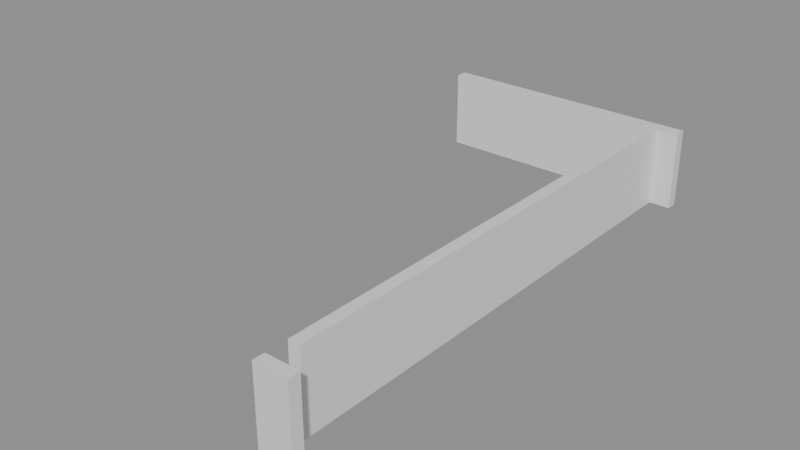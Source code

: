 # Source: building_lego.blend  (saved by Blender 5.0.119; exported with 4.5.12 LTS)
import bpy
from mathutils import Matrix  # noqa: F401  (used for matrix-valued properties, if any)

bpy.ops.wm.read_factory_settings(use_empty=True)
scene = bpy.context.scene
scene.name = 'Scene'

# ---- collections
col_01_paredes_externas = bpy.data.collections.new('01_Paredes_Externas'); scene.collection.children.link(col_01_paredes_externas)

# ---- materials (node trees are filled in below, after node groups)
mat_mat_parede_externa = bpy.data.materials.new('Mat_Parede_Externa')

# ---- material node trees
mat_mat_parede_externa.use_nodes = True; mat_mat_parede_externa.node_tree.nodes.clear()
_N = mat_mat_parede_externa.node_tree.nodes; _L = mat_mat_parede_externa.node_tree.links
n0 = _N.new('ShaderNodeBsdfPrincipled'); n0.name = 'BSDF - Pré-fundamentado'; n0.location = (-200, 100)
n1 = _N.new('ShaderNodeOutputMaterial'); n1.name = 'Saída de material'; n1.location = (200, 100)
_L.new(n0.outputs[0], n1.inputs[0])
n1.is_active_output = True

# ---- meshes
me_bloco_stone_post_4471_3383_z0 = bpy.data.meshes.new('Bloco_stone_post_4471_3383_z0')
me_bloco_stone_post_4471_3383_z0.from_pydata([(-0.5, -0.175, -1.2), (0.5, -0.175, -1.2), (0.5, 0.175, -1.2), (-0.5, 0.175, -1.2), (-0.5, -0.175, 1.2), (0.5, -0.175, 1.2), (0.5, 0.175, 1.2), (-0.5, 0.175, 1.2)], [], [(0, 1, 2, 3), (4, 7, 6, 5), (0, 4, 5, 1), (2, 6, 7, 3), (0, 3, 7, 4), (1, 5, 6, 2)])
me_bloco_stone_post_4471_3383_z0.materials.append(mat_mat_parede_externa)
me_bloco_stone_post_4471_3383_z0.update()
me_bloco_stone_wall_4464_3399_z0 = bpy.data.meshes.new('Bloco_stone_wall_4464_3399_z0')
me_bloco_stone_wall_4464_3399_z0.from_pydata([(-0.5, -0.175, -1.2), (0.5, -0.175, -1.2), (0.5, 0.175, -1.2), (-0.5, 0.175, -1.2), (-0.5, -0.175, 1.2), (0.5, -0.175, 1.2), (0.5, 0.175, 1.2), (-0.5, 0.175, 1.2)], [], [(0, 1, 2, 3), (4, 7, 6, 5), (0, 4, 5, 1), (2, 6, 7, 3), (0, 3, 7, 4), (1, 5, 6, 2)])
me_bloco_stone_wall_4464_3399_z0.materials.append(mat_mat_parede_externa)
me_bloco_stone_wall_4464_3399_z0.update()
me_bloco_stone_wall_4465_3399_z0 = bpy.data.meshes.new('Bloco_stone_wall_4465_3399_z0')
me_bloco_stone_wall_4465_3399_z0.from_pydata([(-0.5, -0.175, -1.2), (0.5, -0.175, -1.2), (0.5, 0.175, -1.2), (-0.5, 0.175, -1.2), (-0.5, -0.175, 1.2), (0.5, -0.175, 1.2), (0.5, 0.175, 1.2), (-0.5, 0.175, 1.2)], [], [(0, 1, 2, 3), (4, 7, 6, 5), (0, 4, 5, 1), (2, 6, 7, 3), (0, 3, 7, 4), (1, 5, 6, 2)])
me_bloco_stone_wall_4465_3399_z0.materials.append(mat_mat_parede_externa)
me_bloco_stone_wall_4465_3399_z0.update()
me_bloco_stone_wall_4466_3399_z0 = bpy.data.meshes.new('Bloco_stone_wall_4466_3399_z0')
me_bloco_stone_wall_4466_3399_z0.from_pydata([(-0.5, -0.175, -1.2), (0.5, -0.175, -1.2), (0.5, 0.175, -1.2), (-0.5, 0.175, -1.2), (-0.5, -0.175, 1.2), (0.5, -0.175, 1.2), (0.5, 0.175, 1.2), (-0.5, 0.175, 1.2)], [], [(0, 1, 2, 3), (4, 7, 6, 5), (0, 4, 5, 1), (2, 6, 7, 3), (0, 3, 7, 4), (1, 5, 6, 2)])
me_bloco_stone_wall_4466_3399_z0.materials.append(mat_mat_parede_externa)
me_bloco_stone_wall_4466_3399_z0.update()
me_bloco_stone_wall_4467_3399_z0 = bpy.data.meshes.new('Bloco_stone_wall_4467_3399_z0')
me_bloco_stone_wall_4467_3399_z0.from_pydata([(-0.5, -0.175, -1.2), (0.5, -0.175, -1.2), (0.5, 0.175, -1.2), (-0.5, 0.175, -1.2), (-0.5, -0.175, 1.2), (0.5, -0.175, 1.2), (0.5, 0.175, 1.2), (-0.5, 0.175, 1.2)], [], [(0, 1, 2, 3), (4, 7, 6, 5), (0, 4, 5, 1), (2, 6, 7, 3), (0, 3, 7, 4), (1, 5, 6, 2)])
me_bloco_stone_wall_4467_3399_z0.materials.append(mat_mat_parede_externa)
me_bloco_stone_wall_4467_3399_z0.update()
me_bloco_stone_wall_4468_3399_z0 = bpy.data.meshes.new('Bloco_stone_wall_4468_3399_z0')
me_bloco_stone_wall_4468_3399_z0.from_pydata([(-0.5, -0.175, -1.2), (0.5, -0.175, -1.2), (0.5, 0.175, -1.2), (-0.5, 0.175, -1.2), (-0.5, -0.175, 1.2), (0.5, -0.175, 1.2), (0.5, 0.175, 1.2), (-0.5, 0.175, 1.2)], [], [(0, 1, 2, 3), (4, 7, 6, 5), (0, 4, 5, 1), (2, 6, 7, 3), (0, 3, 7, 4), (1, 5, 6, 2)])
me_bloco_stone_wall_4468_3399_z0.materials.append(mat_mat_parede_externa)
me_bloco_stone_wall_4468_3399_z0.update()
me_bloco_stone_wall_4469_3399_z0 = bpy.data.meshes.new('Bloco_stone_wall_4469_3399_z0')
me_bloco_stone_wall_4469_3399_z0.from_pydata([(-0.5, -0.175, -1.2), (0.5, -0.175, -1.2), (0.5, 0.175, -1.2), (-0.5, 0.175, -1.2), (-0.5, -0.175, 1.2), (0.5, -0.175, 1.2), (0.5, 0.175, 1.2), (-0.5, 0.175, 1.2)], [], [(0, 1, 2, 3), (4, 7, 6, 5), (0, 4, 5, 1), (2, 6, 7, 3), (0, 3, 7, 4), (1, 5, 6, 2)])
me_bloco_stone_wall_4469_3399_z0.materials.append(mat_mat_parede_externa)
me_bloco_stone_wall_4469_3399_z0.update()
me_bloco_stone_wall_4470_3399_z0 = bpy.data.meshes.new('Bloco_stone_wall_4470_3399_z0')
me_bloco_stone_wall_4470_3399_z0.from_pydata([(-0.5, -0.175, -1.2), (0.5, -0.175, -1.2), (0.5, 0.175, -1.2), (-0.5, 0.175, -1.2), (-0.5, -0.175, 1.2), (0.5, -0.175, 1.2), (0.5, 0.175, 1.2), (-0.5, 0.175, 1.2)], [], [(0, 1, 2, 3), (4, 7, 6, 5), (0, 4, 5, 1), (2, 6, 7, 3), (0, 3, 7, 4), (1, 5, 6, 2)])
me_bloco_stone_wall_4470_3399_z0.materials.append(mat_mat_parede_externa)
me_bloco_stone_wall_4470_3399_z0.update()
me_bloco_stone_wall_4471_3399_z0 = bpy.data.meshes.new('Bloco_stone_wall_4471_3399_z0')
me_bloco_stone_wall_4471_3399_z0.from_pydata([(-0.5, -0.175, -1.2), (0.5, -0.175, -1.2), (0.5, 0.175, -1.2), (-0.5, 0.175, -1.2), (-0.5, -0.175, 1.2), (0.5, -0.175, 1.2), (0.5, 0.175, 1.2), (-0.5, 0.175, 1.2)], [], [(0, 1, 2, 3), (4, 7, 6, 5), (0, 4, 5, 1), (2, 6, 7, 3), (0, 3, 7, 4), (1, 5, 6, 2)])
me_bloco_stone_wall_4471_3399_z0.materials.append(mat_mat_parede_externa)
me_bloco_stone_wall_4471_3399_z0.update()
me_bloco_stone_wall_4471_3384_z0 = bpy.data.meshes.new('Bloco_stone_wall_4471_3384_z0')
me_bloco_stone_wall_4471_3384_z0.from_pydata([(-0.175, -0.5, -1.2), (0.175, -0.5, -1.2), (0.175, 0.5, -1.2), (-0.175, 0.5, -1.2), (-0.175, -0.5, 1.2), (0.175, -0.5, 1.2), (0.175, 0.5, 1.2), (-0.175, 0.5, 1.2)], [], [(0, 1, 2, 3), (4, 7, 6, 5), (0, 4, 5, 1), (2, 6, 7, 3), (0, 3, 7, 4), (1, 5, 6, 2)])
me_bloco_stone_wall_4471_3384_z0.materials.append(mat_mat_parede_externa)
me_bloco_stone_wall_4471_3384_z0.update()
me_bloco_stone_wall_4471_3385_z0 = bpy.data.meshes.new('Bloco_stone_wall_4471_3385_z0')
me_bloco_stone_wall_4471_3385_z0.from_pydata([(-0.175, -0.5, -1.2), (0.175, -0.5, -1.2), (0.175, 0.5, -1.2), (-0.175, 0.5, -1.2), (-0.175, -0.5, 1.2), (0.175, -0.5, 1.2), (0.175, 0.5, 1.2), (-0.175, 0.5, 1.2)], [], [(0, 1, 2, 3), (4, 7, 6, 5), (0, 4, 5, 1), (2, 6, 7, 3), (0, 3, 7, 4), (1, 5, 6, 2)])
me_bloco_stone_wall_4471_3385_z0.materials.append(mat_mat_parede_externa)
me_bloco_stone_wall_4471_3385_z0.update()
me_bloco_stone_wall_4471_3386_z0 = bpy.data.meshes.new('Bloco_stone_wall_4471_3386_z0')
me_bloco_stone_wall_4471_3386_z0.from_pydata([(-0.175, -0.5, -1.2), (0.175, -0.5, -1.2), (0.175, 0.5, -1.2), (-0.175, 0.5, -1.2), (-0.175, -0.5, 1.2), (0.175, -0.5, 1.2), (0.175, 0.5, 1.2), (-0.175, 0.5, 1.2)], [], [(0, 1, 2, 3), (4, 7, 6, 5), (0, 4, 5, 1), (2, 6, 7, 3), (0, 3, 7, 4), (1, 5, 6, 2)])
me_bloco_stone_wall_4471_3386_z0.materials.append(mat_mat_parede_externa)
me_bloco_stone_wall_4471_3386_z0.update()
me_bloco_stone_wall_4471_3387_z0 = bpy.data.meshes.new('Bloco_stone_wall_4471_3387_z0')
me_bloco_stone_wall_4471_3387_z0.from_pydata([(-0.175, -0.5, -1.2), (0.175, -0.5, -1.2), (0.175, 0.5, -1.2), (-0.175, 0.5, -1.2), (-0.175, -0.5, 1.2), (0.175, -0.5, 1.2), (0.175, 0.5, 1.2), (-0.175, 0.5, 1.2)], [], [(0, 1, 2, 3), (4, 7, 6, 5), (0, 4, 5, 1), (2, 6, 7, 3), (0, 3, 7, 4), (1, 5, 6, 2)])
me_bloco_stone_wall_4471_3387_z0.materials.append(mat_mat_parede_externa)
me_bloco_stone_wall_4471_3387_z0.update()
me_bloco_stone_wall_4471_3388_z0 = bpy.data.meshes.new('Bloco_stone_wall_4471_3388_z0')
me_bloco_stone_wall_4471_3388_z0.from_pydata([(-0.175, -0.5, -1.2), (0.175, -0.5, -1.2), (0.175, 0.5, -1.2), (-0.175, 0.5, -1.2), (-0.175, -0.5, 1.2), (0.175, -0.5, 1.2), (0.175, 0.5, 1.2), (-0.175, 0.5, 1.2)], [], [(0, 1, 2, 3), (4, 7, 6, 5), (0, 4, 5, 1), (2, 6, 7, 3), (0, 3, 7, 4), (1, 5, 6, 2)])
me_bloco_stone_wall_4471_3388_z0.materials.append(mat_mat_parede_externa)
me_bloco_stone_wall_4471_3388_z0.update()
me_bloco_stone_wall_4471_3389_z0 = bpy.data.meshes.new('Bloco_stone_wall_4471_3389_z0')
me_bloco_stone_wall_4471_3389_z0.from_pydata([(-0.175, -0.5, -1.2), (0.175, -0.5, -1.2), (0.175, 0.5, -1.2), (-0.175, 0.5, -1.2), (-0.175, -0.5, 1.2), (0.175, -0.5, 1.2), (0.175, 0.5, 1.2), (-0.175, 0.5, 1.2)], [], [(0, 1, 2, 3), (4, 7, 6, 5), (0, 4, 5, 1), (2, 6, 7, 3), (0, 3, 7, 4), (1, 5, 6, 2)])
me_bloco_stone_wall_4471_3389_z0.materials.append(mat_mat_parede_externa)
me_bloco_stone_wall_4471_3389_z0.update()
me_bloco_stone_wall_4471_3390_z0 = bpy.data.meshes.new('Bloco_stone_wall_4471_3390_z0')
me_bloco_stone_wall_4471_3390_z0.from_pydata([(-0.175, -0.5, -1.2), (0.175, -0.5, -1.2), (0.175, 0.5, -1.2), (-0.175, 0.5, -1.2), (-0.175, -0.5, 1.2), (0.175, -0.5, 1.2), (0.175, 0.5, 1.2), (-0.175, 0.5, 1.2)], [], [(0, 1, 2, 3), (4, 7, 6, 5), (0, 4, 5, 1), (2, 6, 7, 3), (0, 3, 7, 4), (1, 5, 6, 2)])
me_bloco_stone_wall_4471_3390_z0.materials.append(mat_mat_parede_externa)
me_bloco_stone_wall_4471_3390_z0.update()
me_bloco_stone_wall_4471_3391_z0 = bpy.data.meshes.new('Bloco_stone_wall_4471_3391_z0')
me_bloco_stone_wall_4471_3391_z0.from_pydata([(-0.175, -0.5, -1.2), (0.175, -0.5, -1.2), (0.175, 0.5, -1.2), (-0.175, 0.5, -1.2), (-0.175, -0.5, 1.2), (0.175, -0.5, 1.2), (0.175, 0.5, 1.2), (-0.175, 0.5, 1.2)], [], [(0, 1, 2, 3), (4, 7, 6, 5), (0, 4, 5, 1), (2, 6, 7, 3), (0, 3, 7, 4), (1, 5, 6, 2)])
me_bloco_stone_wall_4471_3391_z0.materials.append(mat_mat_parede_externa)
me_bloco_stone_wall_4471_3391_z0.update()
me_bloco_stone_wall_4471_3392_z0 = bpy.data.meshes.new('Bloco_stone_wall_4471_3392_z0')
me_bloco_stone_wall_4471_3392_z0.from_pydata([(-0.175, -0.5, -1.2), (0.175, -0.5, -1.2), (0.175, 0.5, -1.2), (-0.175, 0.5, -1.2), (-0.175, -0.5, 1.2), (0.175, -0.5, 1.2), (0.175, 0.5, 1.2), (-0.175, 0.5, 1.2)], [], [(0, 1, 2, 3), (4, 7, 6, 5), (0, 4, 5, 1), (2, 6, 7, 3), (0, 3, 7, 4), (1, 5, 6, 2)])
me_bloco_stone_wall_4471_3392_z0.materials.append(mat_mat_parede_externa)
me_bloco_stone_wall_4471_3392_z0.update()
me_bloco_stone_wall_4471_3393_z0 = bpy.data.meshes.new('Bloco_stone_wall_4471_3393_z0')
me_bloco_stone_wall_4471_3393_z0.from_pydata([(-0.175, -0.5, -1.2), (0.175, -0.5, -1.2), (0.175, 0.5, -1.2), (-0.175, 0.5, -1.2), (-0.175, -0.5, 1.2), (0.175, -0.5, 1.2), (0.175, 0.5, 1.2), (-0.175, 0.5, 1.2)], [], [(0, 1, 2, 3), (4, 7, 6, 5), (0, 4, 5, 1), (2, 6, 7, 3), (0, 3, 7, 4), (1, 5, 6, 2)])
me_bloco_stone_wall_4471_3393_z0.materials.append(mat_mat_parede_externa)
me_bloco_stone_wall_4471_3393_z0.update()
me_bloco_stone_wall_4471_3394_z0 = bpy.data.meshes.new('Bloco_stone_wall_4471_3394_z0')
me_bloco_stone_wall_4471_3394_z0.from_pydata([(-0.175, -0.5, -1.2), (0.175, -0.5, -1.2), (0.175, 0.5, -1.2), (-0.175, 0.5, -1.2), (-0.175, -0.5, 1.2), (0.175, -0.5, 1.2), (0.175, 0.5, 1.2), (-0.175, 0.5, 1.2)], [], [(0, 1, 2, 3), (4, 7, 6, 5), (0, 4, 5, 1), (2, 6, 7, 3), (0, 3, 7, 4), (1, 5, 6, 2)])
me_bloco_stone_wall_4471_3394_z0.materials.append(mat_mat_parede_externa)
me_bloco_stone_wall_4471_3394_z0.update()
me_bloco_stone_wall_4471_3395_z0 = bpy.data.meshes.new('Bloco_stone_wall_4471_3395_z0')
me_bloco_stone_wall_4471_3395_z0.from_pydata([(-0.175, -0.5, -1.2), (0.175, -0.5, -1.2), (0.175, 0.5, -1.2), (-0.175, 0.5, -1.2), (-0.175, -0.5, 1.2), (0.175, -0.5, 1.2), (0.175, 0.5, 1.2), (-0.175, 0.5, 1.2)], [], [(0, 1, 2, 3), (4, 7, 6, 5), (0, 4, 5, 1), (2, 6, 7, 3), (0, 3, 7, 4), (1, 5, 6, 2)])
me_bloco_stone_wall_4471_3395_z0.materials.append(mat_mat_parede_externa)
me_bloco_stone_wall_4471_3395_z0.update()
me_bloco_stone_wall_4471_3396_z0 = bpy.data.meshes.new('Bloco_stone_wall_4471_3396_z0')
me_bloco_stone_wall_4471_3396_z0.from_pydata([(-0.175, -0.5, -1.2), (0.175, -0.5, -1.2), (0.175, 0.5, -1.2), (-0.175, 0.5, -1.2), (-0.175, -0.5, 1.2), (0.175, -0.5, 1.2), (0.175, 0.5, 1.2), (-0.175, 0.5, 1.2)], [], [(0, 1, 2, 3), (4, 7, 6, 5), (0, 4, 5, 1), (2, 6, 7, 3), (0, 3, 7, 4), (1, 5, 6, 2)])
me_bloco_stone_wall_4471_3396_z0.materials.append(mat_mat_parede_externa)
me_bloco_stone_wall_4471_3396_z0.update()
me_bloco_stone_wall_4471_3397_z0 = bpy.data.meshes.new('Bloco_stone_wall_4471_3397_z0')
me_bloco_stone_wall_4471_3397_z0.from_pydata([(-0.175, -0.5, -1.2), (0.175, -0.5, -1.2), (0.175, 0.5, -1.2), (-0.175, 0.5, -1.2), (-0.175, -0.5, 1.2), (0.175, -0.5, 1.2), (0.175, 0.5, 1.2), (-0.175, 0.5, 1.2)], [], [(0, 1, 2, 3), (4, 7, 6, 5), (0, 4, 5, 1), (2, 6, 7, 3), (0, 3, 7, 4), (1, 5, 6, 2)])
me_bloco_stone_wall_4471_3397_z0.materials.append(mat_mat_parede_externa)
me_bloco_stone_wall_4471_3397_z0.update()
me_bloco_stone_wall_4471_3398_z0 = bpy.data.meshes.new('Bloco_stone_wall_4471_3398_z0')
me_bloco_stone_wall_4471_3398_z0.from_pydata([(-0.175, -0.5, -1.2), (0.175, -0.5, -1.2), (0.175, 0.5, -1.2), (-0.175, 0.5, -1.2), (-0.175, -0.5, 1.2), (0.175, -0.5, 1.2), (0.175, 0.5, 1.2), (-0.175, 0.5, 1.2)], [], [(0, 1, 2, 3), (4, 7, 6, 5), (0, 4, 5, 1), (2, 6, 7, 3), (0, 3, 7, 4), (1, 5, 6, 2)])
me_bloco_stone_wall_4471_3398_z0.materials.append(mat_mat_parede_externa)
me_bloco_stone_wall_4471_3398_z0.update()

# ---- objects
ob_parede_externa_norte_y3383_x4471_4471 = bpy.data.objects.new('Parede_Externa_Norte_Y3383_X4471_4471', None)
ob_bloco_stone_post_4471_3383_z0 = bpy.data.objects.new('Bloco_stone_post_4471_3383_z0', me_bloco_stone_post_4471_3383_z0)
ob_parede_externa_sul_y3399_x4464_4471 = bpy.data.objects.new('Parede_Externa_Sul_Y3399_X4464_4471', None)
ob_bloco_stone_wall_4464_3399_z0 = bpy.data.objects.new('Bloco_stone_wall_4464_3399_z0', me_bloco_stone_wall_4464_3399_z0)
ob_bloco_stone_wall_4465_3399_z0 = bpy.data.objects.new('Bloco_stone_wall_4465_3399_z0', me_bloco_stone_wall_4465_3399_z0)
ob_bloco_stone_wall_4466_3399_z0 = bpy.data.objects.new('Bloco_stone_wall_4466_3399_z0', me_bloco_stone_wall_4466_3399_z0)
ob_bloco_stone_wall_4467_3399_z0 = bpy.data.objects.new('Bloco_stone_wall_4467_3399_z0', me_bloco_stone_wall_4467_3399_z0)
ob_bloco_stone_wall_4468_3399_z0 = bpy.data.objects.new('Bloco_stone_wall_4468_3399_z0', me_bloco_stone_wall_4468_3399_z0)
ob_bloco_stone_wall_4469_3399_z0 = bpy.data.objects.new('Bloco_stone_wall_4469_3399_z0', me_bloco_stone_wall_4469_3399_z0)
ob_bloco_stone_wall_4470_3399_z0 = bpy.data.objects.new('Bloco_stone_wall_4470_3399_z0', me_bloco_stone_wall_4470_3399_z0)
ob_bloco_stone_wall_4471_3399_z0 = bpy.data.objects.new('Bloco_stone_wall_4471_3399_z0', me_bloco_stone_wall_4471_3399_z0)
ob_parede_externa_leste_x4471_y3384_3398 = bpy.data.objects.new('Parede_Externa_Leste_X4471_Y3384_3398', None)
ob_bloco_stone_wall_4471_3384_z0 = bpy.data.objects.new('Bloco_stone_wall_4471_3384_z0', me_bloco_stone_wall_4471_3384_z0)
ob_bloco_stone_wall_4471_3385_z0 = bpy.data.objects.new('Bloco_stone_wall_4471_3385_z0', me_bloco_stone_wall_4471_3385_z0)
ob_bloco_stone_wall_4471_3386_z0 = bpy.data.objects.new('Bloco_stone_wall_4471_3386_z0', me_bloco_stone_wall_4471_3386_z0)
ob_bloco_stone_wall_4471_3387_z0 = bpy.data.objects.new('Bloco_stone_wall_4471_3387_z0', me_bloco_stone_wall_4471_3387_z0)
ob_bloco_stone_wall_4471_3388_z0 = bpy.data.objects.new('Bloco_stone_wall_4471_3388_z0', me_bloco_stone_wall_4471_3388_z0)
ob_bloco_stone_wall_4471_3389_z0 = bpy.data.objects.new('Bloco_stone_wall_4471_3389_z0', me_bloco_stone_wall_4471_3389_z0)
ob_bloco_stone_wall_4471_3390_z0 = bpy.data.objects.new('Bloco_stone_wall_4471_3390_z0', me_bloco_stone_wall_4471_3390_z0)
ob_bloco_stone_wall_4471_3391_z0 = bpy.data.objects.new('Bloco_stone_wall_4471_3391_z0', me_bloco_stone_wall_4471_3391_z0)
ob_bloco_stone_wall_4471_3392_z0 = bpy.data.objects.new('Bloco_stone_wall_4471_3392_z0', me_bloco_stone_wall_4471_3392_z0)
ob_bloco_stone_wall_4471_3393_z0 = bpy.data.objects.new('Bloco_stone_wall_4471_3393_z0', me_bloco_stone_wall_4471_3393_z0)
ob_bloco_stone_wall_4471_3394_z0 = bpy.data.objects.new('Bloco_stone_wall_4471_3394_z0', me_bloco_stone_wall_4471_3394_z0)
ob_bloco_stone_wall_4471_3395_z0 = bpy.data.objects.new('Bloco_stone_wall_4471_3395_z0', me_bloco_stone_wall_4471_3395_z0)
ob_bloco_stone_wall_4471_3396_z0 = bpy.data.objects.new('Bloco_stone_wall_4471_3396_z0', me_bloco_stone_wall_4471_3396_z0)
ob_bloco_stone_wall_4471_3397_z0 = bpy.data.objects.new('Bloco_stone_wall_4471_3397_z0', me_bloco_stone_wall_4471_3397_z0)
ob_bloco_stone_wall_4471_3398_z0 = bpy.data.objects.new('Bloco_stone_wall_4471_3398_z0', me_bloco_stone_wall_4471_3398_z0)

# ---- transforms, parenting, visibility, modifiers, constraints
ob_parede_externa_norte_y3383_x4471_4471.location = (3.5, -8.0, 0.0)
ob_parede_externa_norte_y3383_x4471_4471.empty_display_type = 'CUBE'
ob_bloco_stone_post_4471_3383_z0.parent = ob_parede_externa_norte_y3383_x4471_4471
ob_bloco_stone_post_4471_3383_z0.matrix_parent_inverse = Matrix(((1.0, -0.0, 0.0, -3.5), (-0.0, 1.0, -0.0, 8.0), (0.0, -0.0, 1.0, -0.0), (-0.0, 0.0, -0.0, 1.0)))
ob_bloco_stone_post_4471_3383_z0.location = (3.5, -8.325, 1.2)
ob_parede_externa_sul_y3399_x4464_4471.location = (0.0, 8.0, 0.0)
ob_parede_externa_sul_y3399_x4464_4471.empty_display_type = 'CUBE'
ob_bloco_stone_wall_4464_3399_z0.parent = ob_parede_externa_sul_y3399_x4464_4471
ob_bloco_stone_wall_4464_3399_z0.matrix_parent_inverse = Matrix(((1.0, -0.0, 0.0, -0.0), (-0.0, 1.0, -0.0, -8.0), (0.0, -0.0, 1.0, -0.0), (-0.0, 0.0, -0.0, 1.0)))
ob_bloco_stone_wall_4464_3399_z0.location = (-3.5, 7.675, 1.2)
ob_bloco_stone_wall_4465_3399_z0.parent = ob_parede_externa_sul_y3399_x4464_4471
ob_bloco_stone_wall_4465_3399_z0.matrix_parent_inverse = Matrix(((1.0, -0.0, 0.0, -0.0), (-0.0, 1.0, -0.0, -8.0), (0.0, -0.0, 1.0, -0.0), (-0.0, 0.0, -0.0, 1.0)))
ob_bloco_stone_wall_4465_3399_z0.location = (-2.5, 7.675, 1.2)
ob_bloco_stone_wall_4466_3399_z0.parent = ob_parede_externa_sul_y3399_x4464_4471
ob_bloco_stone_wall_4466_3399_z0.matrix_parent_inverse = Matrix(((1.0, -0.0, 0.0, -0.0), (-0.0, 1.0, -0.0, -8.0), (0.0, -0.0, 1.0, -0.0), (-0.0, 0.0, -0.0, 1.0)))
ob_bloco_stone_wall_4466_3399_z0.location = (-1.5, 7.675, 1.2)
ob_bloco_stone_wall_4467_3399_z0.parent = ob_parede_externa_sul_y3399_x4464_4471
ob_bloco_stone_wall_4467_3399_z0.matrix_parent_inverse = Matrix(((1.0, -0.0, 0.0, -0.0), (-0.0, 1.0, -0.0, -8.0), (0.0, -0.0, 1.0, -0.0), (-0.0, 0.0, -0.0, 1.0)))
ob_bloco_stone_wall_4467_3399_z0.location = (-0.5, 7.675, 1.2)
ob_bloco_stone_wall_4468_3399_z0.parent = ob_parede_externa_sul_y3399_x4464_4471
ob_bloco_stone_wall_4468_3399_z0.matrix_parent_inverse = Matrix(((1.0, -0.0, 0.0, -0.0), (-0.0, 1.0, -0.0, -8.0), (0.0, -0.0, 1.0, -0.0), (-0.0, 0.0, -0.0, 1.0)))
ob_bloco_stone_wall_4468_3399_z0.location = (0.5, 7.675, 1.2)
ob_bloco_stone_wall_4469_3399_z0.parent = ob_parede_externa_sul_y3399_x4464_4471
ob_bloco_stone_wall_4469_3399_z0.matrix_parent_inverse = Matrix(((1.0, -0.0, 0.0, -0.0), (-0.0, 1.0, -0.0, -8.0), (0.0, -0.0, 1.0, -0.0), (-0.0, 0.0, -0.0, 1.0)))
ob_bloco_stone_wall_4469_3399_z0.location = (1.5, 7.675, 1.2)
ob_bloco_stone_wall_4470_3399_z0.parent = ob_parede_externa_sul_y3399_x4464_4471
ob_bloco_stone_wall_4470_3399_z0.matrix_parent_inverse = Matrix(((1.0, -0.0, 0.0, -0.0), (-0.0, 1.0, -0.0, -8.0), (0.0, -0.0, 1.0, -0.0), (-0.0, 0.0, -0.0, 1.0)))
ob_bloco_stone_wall_4470_3399_z0.location = (2.5, 7.675, 1.2)
ob_bloco_stone_wall_4471_3399_z0.parent = ob_parede_externa_sul_y3399_x4464_4471
ob_bloco_stone_wall_4471_3399_z0.matrix_parent_inverse = Matrix(((1.0, -0.0, 0.0, -0.0), (-0.0, 1.0, -0.0, -8.0), (0.0, -0.0, 1.0, -0.0), (-0.0, 0.0, -0.0, 1.0)))
ob_bloco_stone_wall_4471_3399_z0.location = (3.5, 7.675, 1.2)
ob_parede_externa_leste_x4471_y3384_3398.location = (3.5, 0.0, 0.0)
ob_parede_externa_leste_x4471_y3384_3398.empty_display_type = 'CUBE'
ob_bloco_stone_wall_4471_3384_z0.parent = ob_parede_externa_leste_x4471_y3384_3398
ob_bloco_stone_wall_4471_3384_z0.matrix_parent_inverse = Matrix(((1.0, -0.0, 0.0, -3.5), (-0.0, 1.0, -0.0, 0.0), (0.0, -0.0, 1.0, -0.0), (-0.0, 0.0, -0.0, 1.0)))
ob_bloco_stone_wall_4471_3384_z0.location = (3.175, -7.0, 1.2)
ob_bloco_stone_wall_4471_3385_z0.parent = ob_parede_externa_leste_x4471_y3384_3398
ob_bloco_stone_wall_4471_3385_z0.matrix_parent_inverse = Matrix(((1.0, -0.0, 0.0, -3.5), (-0.0, 1.0, -0.0, 0.0), (0.0, -0.0, 1.0, -0.0), (-0.0, 0.0, -0.0, 1.0)))
ob_bloco_stone_wall_4471_3385_z0.location = (3.175, -6.0, 1.2)
ob_bloco_stone_wall_4471_3386_z0.parent = ob_parede_externa_leste_x4471_y3384_3398
ob_bloco_stone_wall_4471_3386_z0.matrix_parent_inverse = Matrix(((1.0, -0.0, 0.0, -3.5), (-0.0, 1.0, -0.0, 0.0), (0.0, -0.0, 1.0, -0.0), (-0.0, 0.0, -0.0, 1.0)))
ob_bloco_stone_wall_4471_3386_z0.location = (3.175, -5.0, 1.2)
ob_bloco_stone_wall_4471_3387_z0.parent = ob_parede_externa_leste_x4471_y3384_3398
ob_bloco_stone_wall_4471_3387_z0.matrix_parent_inverse = Matrix(((1.0, -0.0, 0.0, -3.5), (-0.0, 1.0, -0.0, 0.0), (0.0, -0.0, 1.0, -0.0), (-0.0, 0.0, -0.0, 1.0)))
ob_bloco_stone_wall_4471_3387_z0.location = (3.175, -4.0, 1.2)
ob_bloco_stone_wall_4471_3388_z0.parent = ob_parede_externa_leste_x4471_y3384_3398
ob_bloco_stone_wall_4471_3388_z0.matrix_parent_inverse = Matrix(((1.0, -0.0, 0.0, -3.5), (-0.0, 1.0, -0.0, 0.0), (0.0, -0.0, 1.0, -0.0), (-0.0, 0.0, -0.0, 1.0)))
ob_bloco_stone_wall_4471_3388_z0.location = (3.175, -3.0, 1.2)
ob_bloco_stone_wall_4471_3389_z0.parent = ob_parede_externa_leste_x4471_y3384_3398
ob_bloco_stone_wall_4471_3389_z0.matrix_parent_inverse = Matrix(((1.0, -0.0, 0.0, -3.5), (-0.0, 1.0, -0.0, 0.0), (0.0, -0.0, 1.0, -0.0), (-0.0, 0.0, -0.0, 1.0)))
ob_bloco_stone_wall_4471_3389_z0.location = (3.175, -2.0, 1.2)
ob_bloco_stone_wall_4471_3390_z0.parent = ob_parede_externa_leste_x4471_y3384_3398
ob_bloco_stone_wall_4471_3390_z0.matrix_parent_inverse = Matrix(((1.0, -0.0, 0.0, -3.5), (-0.0, 1.0, -0.0, 0.0), (0.0, -0.0, 1.0, -0.0), (-0.0, 0.0, -0.0, 1.0)))
ob_bloco_stone_wall_4471_3390_z0.location = (3.175, -1.0, 1.2)
ob_bloco_stone_wall_4471_3391_z0.parent = ob_parede_externa_leste_x4471_y3384_3398
ob_bloco_stone_wall_4471_3391_z0.matrix_parent_inverse = Matrix(((1.0, -0.0, 0.0, -3.5), (-0.0, 1.0, -0.0, 0.0), (0.0, -0.0, 1.0, -0.0), (-0.0, 0.0, -0.0, 1.0)))
ob_bloco_stone_wall_4471_3391_z0.location = (3.175, 0.0, 1.2)
ob_bloco_stone_wall_4471_3392_z0.parent = ob_parede_externa_leste_x4471_y3384_3398
ob_bloco_stone_wall_4471_3392_z0.matrix_parent_inverse = Matrix(((1.0, -0.0, 0.0, -3.5), (-0.0, 1.0, -0.0, 0.0), (0.0, -0.0, 1.0, -0.0), (-0.0, 0.0, -0.0, 1.0)))
ob_bloco_stone_wall_4471_3392_z0.location = (3.175, 1.0, 1.2)
ob_bloco_stone_wall_4471_3393_z0.parent = ob_parede_externa_leste_x4471_y3384_3398
ob_bloco_stone_wall_4471_3393_z0.matrix_parent_inverse = Matrix(((1.0, -0.0, 0.0, -3.5), (-0.0, 1.0, -0.0, 0.0), (0.0, -0.0, 1.0, -0.0), (-0.0, 0.0, -0.0, 1.0)))
ob_bloco_stone_wall_4471_3393_z0.location = (3.175, 2.0, 1.2)
ob_bloco_stone_wall_4471_3394_z0.parent = ob_parede_externa_leste_x4471_y3384_3398
ob_bloco_stone_wall_4471_3394_z0.matrix_parent_inverse = Matrix(((1.0, -0.0, 0.0, -3.5), (-0.0, 1.0, -0.0, 0.0), (0.0, -0.0, 1.0, -0.0), (-0.0, 0.0, -0.0, 1.0)))
ob_bloco_stone_wall_4471_3394_z0.location = (3.175, 3.0, 1.2)
ob_bloco_stone_wall_4471_3395_z0.parent = ob_parede_externa_leste_x4471_y3384_3398
ob_bloco_stone_wall_4471_3395_z0.matrix_parent_inverse = Matrix(((1.0, -0.0, 0.0, -3.5), (-0.0, 1.0, -0.0, 0.0), (0.0, -0.0, 1.0, -0.0), (-0.0, 0.0, -0.0, 1.0)))
ob_bloco_stone_wall_4471_3395_z0.location = (3.175, 4.0, 1.2)
ob_bloco_stone_wall_4471_3396_z0.parent = ob_parede_externa_leste_x4471_y3384_3398
ob_bloco_stone_wall_4471_3396_z0.matrix_parent_inverse = Matrix(((1.0, -0.0, 0.0, -3.5), (-0.0, 1.0, -0.0, 0.0), (0.0, -0.0, 1.0, -0.0), (-0.0, 0.0, -0.0, 1.0)))
ob_bloco_stone_wall_4471_3396_z0.location = (3.175, 5.0, 1.2)
ob_bloco_stone_wall_4471_3397_z0.parent = ob_parede_externa_leste_x4471_y3384_3398
ob_bloco_stone_wall_4471_3397_z0.matrix_parent_inverse = Matrix(((1.0, -0.0, 0.0, -3.5), (-0.0, 1.0, -0.0, 0.0), (0.0, -0.0, 1.0, -0.0), (-0.0, 0.0, -0.0, 1.0)))
ob_bloco_stone_wall_4471_3397_z0.location = (3.175, 6.0, 1.2)
ob_bloco_stone_wall_4471_3398_z0.parent = ob_parede_externa_leste_x4471_y3384_3398
ob_bloco_stone_wall_4471_3398_z0.matrix_parent_inverse = Matrix(((1.0, -0.0, 0.0, -3.5), (-0.0, 1.0, -0.0, 0.0), (0.0, -0.0, 1.0, -0.0), (-0.0, 0.0, -0.0, 1.0)))
ob_bloco_stone_wall_4471_3398_z0.location = (3.175, 7.0, 1.2)

# ---- collection membership
col_01_paredes_externas.objects.link(ob_parede_externa_norte_y3383_x4471_4471)
col_01_paredes_externas.objects.link(ob_bloco_stone_post_4471_3383_z0)
col_01_paredes_externas.objects.link(ob_parede_externa_sul_y3399_x4464_4471)
col_01_paredes_externas.objects.link(ob_bloco_stone_wall_4464_3399_z0)
col_01_paredes_externas.objects.link(ob_bloco_stone_wall_4465_3399_z0)
col_01_paredes_externas.objects.link(ob_bloco_stone_wall_4466_3399_z0)
col_01_paredes_externas.objects.link(ob_bloco_stone_wall_4467_3399_z0)
col_01_paredes_externas.objects.link(ob_bloco_stone_wall_4468_3399_z0)
col_01_paredes_externas.objects.link(ob_bloco_stone_wall_4469_3399_z0)
col_01_paredes_externas.objects.link(ob_bloco_stone_wall_4470_3399_z0)
col_01_paredes_externas.objects.link(ob_bloco_stone_wall_4471_3399_z0)
col_01_paredes_externas.objects.link(ob_parede_externa_leste_x4471_y3384_3398)
col_01_paredes_externas.objects.link(ob_bloco_stone_wall_4471_3384_z0)
col_01_paredes_externas.objects.link(ob_bloco_stone_wall_4471_3385_z0)
col_01_paredes_externas.objects.link(ob_bloco_stone_wall_4471_3386_z0)
col_01_paredes_externas.objects.link(ob_bloco_stone_wall_4471_3387_z0)
col_01_paredes_externas.objects.link(ob_bloco_stone_wall_4471_3388_z0)
col_01_paredes_externas.objects.link(ob_bloco_stone_wall_4471_3389_z0)
col_01_paredes_externas.objects.link(ob_bloco_stone_wall_4471_3390_z0)
col_01_paredes_externas.objects.link(ob_bloco_stone_wall_4471_3391_z0)
col_01_paredes_externas.objects.link(ob_bloco_stone_wall_4471_3392_z0)
col_01_paredes_externas.objects.link(ob_bloco_stone_wall_4471_3393_z0)
col_01_paredes_externas.objects.link(ob_bloco_stone_wall_4471_3394_z0)
col_01_paredes_externas.objects.link(ob_bloco_stone_wall_4471_3395_z0)
col_01_paredes_externas.objects.link(ob_bloco_stone_wall_4471_3396_z0)
col_01_paredes_externas.objects.link(ob_bloco_stone_wall_4471_3397_z0)
col_01_paredes_externas.objects.link(ob_bloco_stone_wall_4471_3398_z0)

# ---- scene / render settings (as saved in the file)
scene.frame_start = 1; scene.frame_end = 250; scene.frame_set(1)
scene.render.engine = 'BLENDER_EEVEE_NEXT'
scene.render.bake_bias = 0.0
scene.render.bake_samples = 0
scene.cycles.sampling_pattern = 'TABULATED_SOBOL'
scene.eevee.use_volume_custom_range = False
bpy.context.view_layer.update()

# ---- added for rendering (the .blend has no active camera and no usable light): camera, sun + grey world if the file has none
cam_auto = bpy.data.cameras.new('AutoCamera')
cam_auto.lens = 50.0
cam_auto.sensor_width = 36.0
cam_auto.clip_end = 1000.0
ob_auto_camera = bpy.data.objects.new('AutoCamera', cam_auto)
scene.collection.objects.link(ob_auto_camera)
ob_auto_camera.location = (16.9869, -20.7093, 14.7896)
ob_auto_camera.rotation_euler = (1.09748, -7.21219e-08, 0.694738)
scene.camera = ob_auto_camera
light_auto_sun = bpy.data.lights.new('AutoSun', 'SUN')
light_auto_sun.energy = 3.0
light_auto_sun.angle = 0.0523599
ob_auto_sun = bpy.data.objects.new('AutoSun', light_auto_sun)
scene.collection.objects.link(ob_auto_sun)
ob_auto_sun.rotation_euler = (0.872665, 0.174533, 0.523599)
if scene.world is None:
    world_auto = bpy.data.worlds.new('AutoWorld')
    world_auto.color = (0.3, 0.3, 0.3)
    scene.world = world_auto
bpy.context.view_layer.update()
